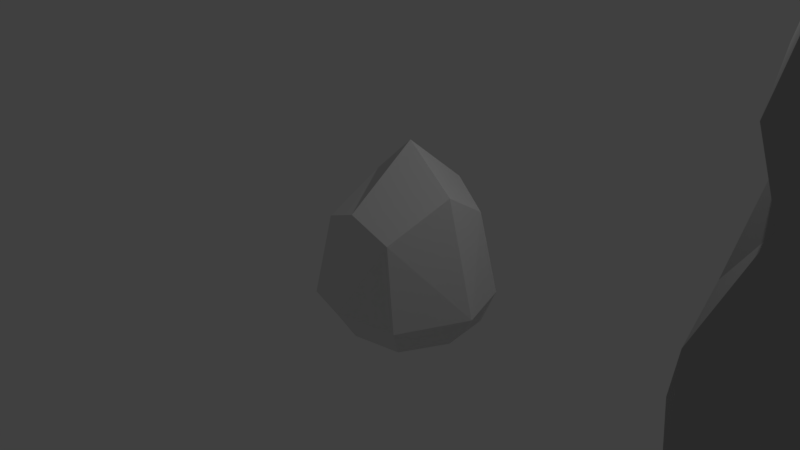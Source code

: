 # Source: Rocks.blend  (saved by Blender 2.77.0; exported with 4.5.12 LTS)
import bpy
from mathutils import Matrix  # noqa: F401  (used for matrix-valued properties, if any)

bpy.ops.wm.read_factory_settings(use_empty=True)
scene = bpy.context.scene
scene.name = 'Scene'

# ---- collections
col_collection_1 = bpy.data.collections.new('Collection 1'); scene.collection.children.link(col_collection_1)

# ---- materials (node trees are filled in below, after node groups)
mat_material_001 = bpy.data.materials.new('Material.001')
mat_material_001.alpha_threshold = 0.0
mat_material_001.use_transparent_shadow = False
mat_material_001.diffuse_color = (0.4385, 0.4385, 0.4385, 1.0)
mat_material_001.roughness = 0.5
mat_material_001.specular_intensity = 0.06842

# ---- material node trees

# ---- world
world_world = bpy.data.worlds.new('World'); scene.world = world_world
world_world.color = (0.05088, 0.05088, 0.05088)
world_world.use_sun_shadow = False
world_world.sun_shadow_jitter_overblur = 0.0
world_world.cycles.sampling_method = 'MANUAL'

# ---- cameras
cam_camera = bpy.data.cameras.new('Camera')
cam_camera.clip_end = 100.0
cam_camera.lens = 35.0
cam_camera.sensor_width = 32.0
cam_camera.sensor_height = 18.0
cam_camera.ortho_scale = 7.314
cam_camera.dof.focus_distance = 0.0
cam_camera.dof.aperture_fstop = 128.0

# ---- lights
light_lamp = bpy.data.lights.new('Lamp', 'POINT')
light_lamp.transmission_factor = 0.0
light_lamp.cutoff_distance = 30.0
light_lamp.energy = 100.0
light_lamp.shadow_buffer_clip_start = 1.001
light_lamp.shadow_soft_size = 0.1
light_lamp.shadow_maximum_resolution = 0.006
light_lamp.use_absolute_resolution = True

# ---- meshes
me_cube_005 = bpy.data.meshes.new('Cube.005')
me_cube_005.from_pydata([(-0.8721, -1.024, -0.9597), (-0.7642, -1.173, 1.317), (-1.0, 1.062, -1.093), (-0.8285, 1.29, 1.097), (0.8695, -1.053, -0.9489), (0.9387, -1.341, 1.363), (1.055, 0.9993, -1.093), (1.046, 0.9076, 1.299), (-1.111, -1.345, -0.3706), (-1.098, 0.3022, 1.728), (-1.108, 1.155, -0.49), (-1.109, -0.06172, -1.057), (0.09766, 1.329, 1.613), (1.228, 1.226, -0.4593), (0.0, 1.168, -1.096), (1.322, -0.2201, 2.032), (1.073, -1.346, -0.3399), (1.217, -0.06114, -1.059), (0.09739, -1.387, 1.697), (0.0, -1.327, -0.8737), (0.118, 0.01026, 2.72), (0.0, -1.75, -0.1882), (1.777, -0.07934, -0.2777), (0.0, 1.783, -0.3276), (-1.652, 0.029, -0.3492)], [], [(10, 11, 24), (13, 14, 23), (16, 17, 22), (21, 0, 19), (12, 9, 20), (18, 9, 1), (15, 18, 5), (15, 12, 20), (17, 11, 14), (16, 19, 4), (5, 21, 16), (1, 21, 18), (13, 17, 6), (7, 22, 13), (5, 22, 15), (10, 14, 2), (3, 23, 10), (7, 23, 12), (24, 0, 8), (1, 24, 8), (3, 24, 9), (10, 2, 11), (13, 6, 14), (16, 4, 17), (21, 8, 0), (12, 3, 9), (18, 20, 9), (15, 20, 18), (15, 7, 12), (0, 11, 19), (2, 14, 11), (6, 17, 14), (4, 19, 17), (11, 17, 19), (16, 21, 19), (5, 18, 21), (1, 8, 21), (13, 22, 17), (7, 15, 22), (5, 16, 22), (10, 23, 14), (3, 12, 23), (7, 13, 23), (24, 11, 0), (1, 9, 24), (3, 10, 24)])
me_cube_005.use_remesh_preserve_volume = False
me_cube_005.use_remesh_preserve_attributes = False
me_cube_005.use_mirror_vertex_groups = False
me_cube_005.auto_texspace = False
me_cube_005.update()
me_cube_004 = bpy.data.meshes.new('Cube.004')
me_cube_004.from_pydata([(-1.163, -0.874, -0.9736), (-0.7795, -0.7651, 4.964), (-0.9588, 1.552, -1.062), (-0.7747, 0.7653, 4.914), (1.196, -0.8718, -0.9968), (0.7656, -0.7198, 4.864), (0.9397, 1.343, -1.056), (0.7778, 0.7524, 4.906), (-1.3, -1.168, 0.0), (-1.018, -0.007659, 5.235), (-1.443, 1.434, 0.0), (-1.057, 0.3666, -1.162), (0.0008885, 0.9551, 5.113), (1.086, 1.666, 0.0), (-0.107, 1.489, -1.169), (0.9914, 0.002031, 5.18), (1.344, -1.129, 0.0), (0.8512, 0.2225, -1.268), (-0.00357, -0.8902, 4.973), (0.06439, -0.904, -1.301), (-0.008965, 0.008248, 5.37), (0.09738, -1.407, -0.06265), (1.67, 0.2242, 0.01176), (-0.1238, 2.307, 0.01938), (-1.969, 0.009894, 0.05977), (-1.427, -0.9452, 1.345), (-1.201, 1.35, 1.33), (1.033, 1.371, 1.328), (1.401, -0.9007, 1.315), (0.06645, -1.35, 1.301), (1.524, 0.0948, 1.419), (-0.05446, 1.873, 1.402), (-1.674, 0.05492, 1.47), (-0.8645, -0.9891, 2.61), (-0.8991, 0.9242, 2.585), (0.9165, 0.9231, 2.581), (0.8709, -0.9488, 2.559), (0.01461, -1.215, 2.587), (1.308, -0.001479, 2.724), (0.01205, 1.315, 2.691), (-1.321, -0.02165, 2.772), (-1.119, -0.9786, 3.336), (-0.9824, 0.9837, 3.293), (1.011, 0.9819, 3.283), (1.112, -0.9197, 3.235), (-0.002455, -1.275, 3.33), (1.413, 0.000481, 3.565), (0.009488, 1.369, 3.501), (-1.415, -0.01771, 3.641)], [], [(10, 11, 24), (23, 6, 14), (22, 4, 17), (21, 0, 19), (20, 3, 9), (20, 1, 18), (5, 20, 18), (7, 20, 15), (17, 11, 14), (21, 4, 16), (29, 16, 28), (29, 8, 21), (22, 6, 13), (27, 22, 13), (28, 22, 30), (23, 2, 10), (26, 23, 10), (27, 23, 31), (24, 0, 8), (25, 24, 8), (26, 24, 32), (34, 32, 40), (33, 32, 25), (35, 31, 39), (34, 31, 26), (36, 30, 38), (35, 30, 27), (33, 29, 37), (36, 29, 28), (45, 36, 44), (45, 33, 37), (43, 38, 35), (44, 38, 46), (42, 39, 34), (43, 39, 47), (41, 40, 33), (42, 40, 48), (3, 48, 9), (1, 48, 41), (7, 47, 12), (3, 47, 42), (5, 46, 15), (7, 46, 43), (1, 45, 18), (5, 45, 44), (10, 2, 11), (23, 13, 6), (22, 16, 4), (21, 8, 0), (20, 12, 3), (20, 9, 1), (5, 15, 20), (7, 12, 20), (0, 11, 19), (2, 14, 11), (6, 17, 14), (4, 19, 17), (11, 17, 19), (21, 19, 4), (29, 21, 16), (29, 25, 8), (22, 17, 6), (27, 30, 22), (28, 16, 22), (23, 14, 2), (26, 31, 23), (27, 13, 23), (24, 11, 0), (25, 32, 24), (26, 10, 24), (34, 26, 32), (33, 40, 32), (35, 27, 31), (34, 39, 31), (36, 28, 30), (35, 38, 30), (33, 25, 29), (36, 37, 29), (45, 37, 36), (45, 41, 33), (43, 46, 38), (44, 36, 38), (42, 47, 39), (43, 35, 39), (41, 48, 40), (42, 34, 40), (3, 42, 48), (1, 9, 48), (7, 43, 47), (3, 12, 47), (5, 44, 46), (7, 15, 46), (1, 41, 45), (5, 18, 45)])
me_cube_004.materials.append(mat_material_001)
me_cube_004.use_remesh_preserve_volume = False
me_cube_004.use_remesh_preserve_attributes = False
me_cube_004.use_mirror_vertex_groups = False
me_cube_004.update()
me_cube_003 = bpy.data.meshes.new('Cube.003')
me_cube_003.from_pydata([(-1.219, -1.008, -0.7243), (-1.165, -1.146, 1.198), (-1.928, 1.369, -0.8083), (-1.938, 1.346, 1.181), (1.074, -1.071, -0.8823), (1.074, -1.06, 0.3555), (1.03, 1.103, -0.9137), (0.9909, 1.106, 0.4261), (-1.495, -1.395, 0.1981), (-1.917, 0.1196, 1.492), (-2.342, 1.511, 0.1981), (-1.78, 0.1416, -0.9027), (-0.5031, 1.462, 1.214), (1.209, 1.35, -0.2162), (-0.5282, 1.398, -0.9097), (1.405, 0.0003976, 0.3192), (1.362, -1.362, -0.2166), (1.361, 0.000647, -1.144), (-0.02598, -1.162, 0.8203), (-0.0008339, -1.399, -1.035), (-0.2613, 0.06494, 1.099), (-0.2523, 0.07631, -1.016), (-0.0007986, -1.892, 0.07719), (1.962, 0.0003974, -0.4671), (-0.6574, 2.092, 0.2165), (-2.547, 0.1777, 0.2547)], [], [(10, 11, 25), (24, 6, 14), (23, 4, 17), (22, 0, 19), (21, 6, 17), (20, 3, 9), (20, 1, 18), (5, 20, 18), (7, 20, 15), (21, 4, 19), (0, 21, 19), (2, 21, 11), (22, 4, 16), (5, 22, 16), (1, 22, 18), (23, 6, 13), (7, 23, 13), (5, 23, 15), (24, 2, 10), (3, 24, 10), (7, 24, 12), (25, 0, 8), (1, 25, 8), (3, 25, 9), (10, 2, 11), (24, 13, 6), (23, 16, 4), (22, 8, 0), (21, 14, 6), (20, 12, 3), (20, 9, 1), (5, 15, 20), (7, 12, 20), (21, 17, 4), (0, 11, 21), (2, 14, 21), (22, 19, 4), (5, 18, 22), (1, 8, 22), (23, 17, 6), (7, 15, 23), (5, 16, 23), (24, 14, 2), (3, 12, 24), (7, 13, 24), (25, 11, 0), (1, 9, 25), (3, 10, 25)])
me_cube_003.materials.append(mat_material_001)
me_cube_003.use_remesh_preserve_volume = False
me_cube_003.use_remesh_preserve_attributes = False
me_cube_003.use_mirror_vertex_groups = False
me_cube_003.update()
me_cube_002 = bpy.data.meshes.new('Cube.002')
me_cube_002.from_pydata([(-2.717, -1.33, -1.238), (-1.68, -1.329, 1.587), (-2.717, 1.335, -1.252), (-1.677, 1.455, 1.345), (2.634, -1.24, -1.252), (1.601, -1.081, 1.252), (1.334, 1.471, -1.252), (1.33, 1.471, 1.252), (-2.653, -1.534, 0.1641), (-2.113, 8.039e-10, 1.786), (-2.653, 1.576, 0.02087), (-3.742, 8.039e-10, -1.444), (0.0, 1.789, 1.444), (1.534, 1.744, -2.765e-09), (-0.33, 1.787, -1.444), (1.513, 0.0585, 1.444), (2.776, -1.387, -2.765e-09), (2.121, 0.02479, -1.444), (0.07743, -1.275, 1.532), (0.3146, -1.247, -1.444), (-0.04453, 0.03513, 1.94), (-0.4145, 0.02262, -1.85), (0.3481, -1.399, 0.02576), (2.412, 0.05852, -2.765e-09), (-0.1204, 2.45, -2.765e-09), (-4.174, 8.039e-10, 0.02527), (-2.214, -1.432, 0.9099), (-1.99, 0.6972, 1.581), (-2.846, 1.444, -0.6243), (-3.43, -0.6652, -1.347), (0.6652, 1.656, 1.348), (1.431, 1.631, -0.6262), (-1.551, 1.569, -1.348), (1.569, -0.5103, 1.348), (2.894, -1.33, -0.6262), (1.635, 0.7277, -1.348), (-0.7711, -1.318, 1.568), (1.642, -1.205, -1.348), (-2.846, -1.432, -0.5553), (-1.99, -0.6652, 1.738), (-2.214, 1.527, 0.6921), (-3.43, 0.6652, -1.348), (-0.7791, 1.669, 1.375), (1.432, 1.631, 0.6262), (0.6143, 1.661, -1.348), (1.39, 0.7289, 1.348), (2.194, -1.198, 0.6262), (2.488, -0.6121, -1.348), (0.8601, -1.122, 1.363), (-1.31, -1.386, -1.338), (-0.997, 0.02469, 1.901), (0.7452, 0.07283, 1.656), (0.001025, -0.652, 1.762), (-0.01131, 0.9034, 1.683), (1.16, 0.06875, -1.647), (-2.327, 8.039e-10, -1.647), (-0.141, -0.6524, -1.647), (-0.5994, 0.8906, -1.647), (0.305, -1.271, -0.7146), (0.2403, -1.279, 0.7898), (1.711, -1.372, -2.765e-09), (-1.203, -1.558, 0.1467), (2.405, 0.04938, -0.7219), (1.951, 0.08857, 0.7219), (1.807, 0.8699, -2.765e-09), (2.787, -0.68, -2.765e-09), (-0.2978, 2.16, -0.7219), (-0.05542, 2.164, 0.7219), (-1.392, 2.056, 0.000222), (0.7669, 2.135, -2.765e-09), (-4.333, 8.039e-10, -0.7219), (-3.196, 8.039e-10, 0.9273), (-3.655, -0.7669, 0.09244), (-3.655, 0.7669, 0.03294), (-2.873, 0.7163, 0.8312), (-2.873, -0.7161, 0.9517), (-3.815, -0.7161, -0.6555), (0.7161, 1.931, 0.674), (-1.118, 1.904, 0.687), (-1.608, 1.809, -0.674), (2.167, -0.5591, 0.674), (1.587, 0.8208, 0.674), (1.756, 0.818, -0.674), (-1.01, -1.409, 0.8932), (1.297, -1.186, 0.6786), (1.79, -1.277, -0.674), (-2.121, 0.7323, -1.498), (-2.119, -0.7161, -1.488), (1.441, -0.5731, -1.498), (0.6864, 0.8356, 1.498), (0.817, -0.5346, 1.517), (-0.9854, -0.7002, 1.786), (-0.9537, 0.8358, 1.644), (0.7615, 0.8466, -1.498), (-1.385, -1.486, -0.5989), (2.828, -0.6552, -0.674), (0.6849, 1.936, -0.674), (-3.815, 0.7161, -0.6732)], [], [(97, 2, 41), (96, 6, 44), (95, 4, 47), (94, 0, 49), (93, 6, 35), (92, 3, 27), (50, 39, 91), (51, 52, 90), (30, 53, 89), (54, 47, 88), (55, 56, 87), (32, 57, 86), (58, 37, 85), (84, 22, 60), (26, 61, 83), (62, 35, 82), (81, 23, 64), (46, 65, 80), (66, 32, 79), (78, 24, 68), (43, 69, 77), (70, 29, 76), (75, 25, 72), (40, 73, 74), (74, 25, 71), (27, 71, 9), (3, 74, 27), (26, 72, 8), (1, 75, 26), (39, 71, 75), (76, 0, 38), (72, 38, 8), (25, 76, 72), (77, 24, 67), (30, 67, 12), (7, 77, 30), (40, 68, 10), (3, 78, 40), (42, 67, 78), (79, 2, 28), (68, 28, 10), (24, 79, 68), (80, 23, 63), (33, 63, 15), (5, 80, 33), (43, 64, 13), (7, 81, 43), (45, 63, 81), (82, 6, 31), (64, 31, 13), (23, 82, 64), (83, 22, 59), (36, 59, 18), (1, 83, 36), (46, 60, 16), (5, 84, 46), (48, 59, 84), (85, 4, 34), (60, 34, 16), (22, 85, 60), (55, 57, 21), (41, 55, 11), (2, 86, 41), (49, 56, 19), (0, 87, 49), (29, 55, 87), (88, 4, 37), (56, 37, 19), (56, 54, 88), (51, 53, 20), (45, 51, 15), (7, 89, 45), (48, 52, 18), (5, 90, 48), (33, 51, 90), (91, 1, 36), (52, 36, 18), (52, 50, 91), (50, 27, 9), (53, 50, 20), (53, 42, 92), (54, 35, 17), (57, 54, 21), (57, 44, 93), (58, 49, 19), (22, 94, 58), (61, 38, 94), (62, 47, 17), (23, 95, 62), (65, 34, 95), (66, 44, 14), (24, 96, 66), (69, 31, 96), (70, 41, 11), (25, 97, 70), (73, 28, 97), (97, 28, 2), (96, 31, 6), (95, 34, 4), (94, 38, 0), (93, 44, 6), (92, 42, 3), (50, 9, 39), (51, 20, 52), (30, 12, 53), (54, 17, 47), (55, 21, 56), (32, 14, 57), (58, 19, 37), (84, 59, 22), (26, 8, 61), (62, 17, 35), (81, 63, 23), (46, 16, 65), (66, 14, 32), (78, 67, 24), (43, 13, 69), (70, 11, 29), (75, 71, 25), (40, 10, 73), (74, 73, 25), (27, 74, 71), (3, 40, 74), (26, 75, 72), (1, 39, 75), (39, 9, 71), (76, 29, 0), (72, 76, 38), (25, 70, 76), (77, 69, 24), (30, 77, 67), (7, 43, 77), (40, 78, 68), (3, 42, 78), (42, 12, 67), (79, 32, 2), (68, 79, 28), (24, 66, 79), (80, 65, 23), (33, 80, 63), (5, 46, 80), (43, 81, 64), (7, 45, 81), (45, 15, 63), (82, 35, 6), (64, 82, 31), (23, 62, 82), (83, 61, 22), (36, 83, 59), (1, 26, 83), (46, 84, 60), (5, 48, 84), (48, 18, 59), (85, 37, 4), (60, 85, 34), (22, 58, 85), (55, 86, 57), (41, 86, 55), (2, 32, 86), (49, 87, 56), (0, 29, 87), (29, 11, 55), (88, 47, 4), (56, 88, 37), (56, 21, 54), (51, 89, 53), (45, 89, 51), (7, 30, 89), (48, 90, 52), (5, 33, 90), (33, 15, 51), (91, 39, 1), (52, 91, 36), (52, 20, 50), (50, 92, 27), (53, 92, 50), (53, 12, 42), (54, 93, 35), (57, 93, 54), (57, 14, 44), (58, 94, 49), (22, 61, 94), (61, 8, 38), (62, 95, 47), (23, 65, 95), (65, 16, 34), (66, 96, 44), (24, 69, 96), (69, 13, 31), (70, 97, 41), (25, 73, 97), (73, 10, 28)])
me_cube_002.materials.append(mat_material_001)
me_cube_002.use_remesh_preserve_volume = False
me_cube_002.use_remesh_preserve_attributes = False
me_cube_002.use_mirror_vertex_groups = False
me_cube_002.update()
me_cube_001 = bpy.data.meshes.new('Cube.001')
me_cube_001.from_pydata([(-0.9635, -0.7267, -1.725), (-0.9028, -1.041, 1.895), (-0.8977, 1.71, -2.0), (-1.003, 0.6731, 1.469), (0.9149, -0.6411, -1.918), (0.8454, -1.033, 1.95), (0.9615, 1.736, -1.93), (0.9993, 1.165, 1.266), (-1.058, 0.007955, 2.221), (-1.086, 0.5599, -2.423), (0.07852, 1.415, 0.8575), (0.001085, 1.987, -2.385), (1.078, 0.04431, 2.223), (1.029, 0.6114, -2.419), (-0.002688, -1.1, 2.388), (0.0006578, -0.8117, -2.426), (0.03665, 0.5299, -2.689), (-1.147, -1.071, 0.5294), (-1.193, 0.3994, 1.817), (-1.152, 1.577, -0.9388), (-1.194, -0.07954, -2.126), (0.5539, 1.381, 1.266), (1.199, 1.72, -1.016), (-0.4467, 1.897, -2.233), (1.203, -0.4722, 2.099), (1.02, -1.039, -1.084), (1.2, 1.222, -2.138), (0.4597, -0.8973, -2.23), (-1.197, -0.4749, 2.11), (-1.031, 1.068, 0.5456), (-1.2, 1.153, -1.893), (-0.5267, 1.021, 1.222), (0.9206, 1.568, -0.1613), (0.4502, 1.916, -2.239), (1.195, 0.6279, 1.719), (1.195, -0.01344, -2.13), (-0.4837, -1.009, -2.133), (-0.4474, 0.05079, 2.355), (0.4567, 0.06606, 2.373), (0.002189, -0.5549, 2.627), (0.001093, 0.8404, 1.811), (-0.6125, 0.5815, -2.704), (-5.758e-05, 1.465, -2.646), (0.09453, -1.461, -1.158), (0.04917, -1.564, 1.191), (0.7596, -1.38, 0.00127), (1.576, 0.4957, -1.087), (1.559, 0.1382, 1.091), (0.08914, 2.095, -1.501), (-1.59, 0.3701, -0.9973), (-1.593, 0.03899, 1.295), (0.6921, 2.035, -1.378), (1.417, -0.3841, -1.013), (-0.6254, -1.38, -0.8949), (0.6064, 1.298, -2.531), (-0.658, 0.5657, 1.895), (-0.6153, -0.5683, 2.488), (0.6246, -0.5753, 2.512), (0.6634, 0.7841, 1.903), (0.6034, -0.1866, -2.506), (-0.5965, -0.1544, -2.519), (-0.6121, 1.237, -2.569), (0.728, -1.463, 1.106), (-0.5784, -1.503, 0.7383), (1.462, 1.307, -1.197), (1.479, 0.9563, 0.1757), (1.397, -0.5678, 0.8294), (-0.5906, 1.94, -1.151), (-1.487, -0.3237, -0.8993), (-1.516, -0.4586, 0.9045), (-1.472, 0.5948, 0.608), (-0.3776, 1.548, -0.05899), (0.03539, 1.785, -0.5152)], [], [(47, 12, 24), (10, 21, 32), (47, 34, 12), (54, 13, 16), (66, 62, 45), (54, 26, 13), (59, 15, 16), (7, 58, 34), (63, 44, 1), (0, 60, 36), (2, 61, 30), (19, 2, 30), (49, 20, 68), (59, 27, 15), (6, 51, 22), (16, 42, 54), (63, 53, 43), (61, 9, 30), (19, 30, 70), (57, 38, 39), (45, 62, 44), (71, 67, 29), (16, 13, 59), (44, 5, 14), (11, 33, 42), (38, 40, 37), (68, 0, 17), (57, 12, 38), (7, 21, 58), (59, 13, 35), (14, 1, 44), (2, 23, 61), (44, 62, 5), (37, 39, 38), (17, 0, 53), (21, 7, 32), (14, 39, 56), (57, 5, 24), (4, 35, 52), (1, 28, 69), (10, 72, 71), (36, 53, 0), (19, 67, 2), (49, 68, 69), (66, 47, 24), (49, 69, 50), (45, 43, 25), (58, 40, 38), (4, 52, 25), (58, 12, 34), (15, 27, 43), (17, 69, 68), (43, 36, 15), (66, 46, 47), (48, 51, 33), (61, 41, 9), (49, 9, 20), (69, 17, 1), (32, 72, 10), (67, 19, 29), (66, 52, 46), (34, 47, 65), (40, 10, 31), (23, 42, 61), (50, 8, 18), (51, 48, 32), (45, 44, 43), (30, 9, 49), (34, 65, 7), (61, 42, 16), (57, 39, 14), (56, 37, 8), (60, 41, 16), (60, 15, 36), (43, 53, 36), (59, 35, 4), (3, 31, 29), (6, 33, 51), (21, 10, 40), (43, 44, 63), (56, 28, 1), (58, 38, 12), (55, 31, 3), (9, 41, 60), (18, 3, 70), (54, 33, 6), (48, 33, 11), (46, 52, 35), (24, 12, 57), (23, 2, 67), (32, 65, 22), (65, 46, 64), (71, 31, 10), (32, 22, 51), (46, 26, 64), (55, 8, 37), (40, 31, 55), (29, 70, 3), (46, 35, 13), (50, 70, 49), (42, 33, 54), (64, 22, 65), (60, 16, 15), (64, 26, 6), (52, 66, 45), (32, 7, 65), (30, 49, 70), (9, 60, 20), (1, 17, 63), (56, 39, 37), (55, 37, 40), (67, 48, 23), (21, 40, 58), (61, 16, 41), (65, 47, 46), (27, 4, 43), (5, 62, 66), (46, 13, 26), (59, 4, 27), (70, 29, 19), (14, 5, 57), (55, 18, 8), (45, 25, 52), (8, 28, 56), (50, 28, 8), (55, 3, 18), (23, 11, 42), (4, 25, 43), (54, 6, 26), (68, 20, 0), (1, 14, 56), (66, 24, 5), (6, 22, 64), (0, 20, 60), (53, 63, 17), (70, 50, 18), (50, 69, 28), (48, 11, 23), (72, 32, 48), (72, 67, 71), (72, 48, 67), (71, 29, 31)])
me_cube_001.materials.append(mat_material_001)
me_cube_001.use_remesh_preserve_volume = False
me_cube_001.use_remesh_preserve_attributes = False
me_cube_001.use_mirror_vertex_groups = False
me_cube_001.update()

# ---- objects
ob_rock5 = bpy.data.objects.new('Rock5', me_cube_005)
ob_rock4 = bpy.data.objects.new('Rock4', me_cube_004)
ob_rock3 = bpy.data.objects.new('Rock3', me_cube_003)
ob_rock2 = bpy.data.objects.new('Rock2', me_cube_002)
ob_rock1 = bpy.data.objects.new('Rock1', me_cube_001)
ob_lamp = bpy.data.objects.new('Lamp', light_lamp)
ob_camera = bpy.data.objects.new('Camera', cam_camera)

# ---- transforms, parenting, visibility, modifiers, constraints
ob_rock5.location = (0.6115, 0.0, 0.0)
ob_rock5.scale = (0.6452, 0.6452, 0.6452)
ob_rock5.lineart.crease_threshold = 0.0
ob_rock4.location = (6.204, 0.0, 0.0)
ob_rock4.lineart.crease_threshold = 0.0
ob_rock3.location = (11.75, 0.0, 0.0)
ob_rock3.lineart.crease_threshold = 0.0
ob_rock2.location = (17.75, 0.0, 0.0)
ob_rock2.rotation_euler = (0.0, -0.0, -0.4797)
ob_rock2.lineart.crease_threshold = 0.0
ob_rock1.location = (21.75, 0.0, 1.0)
ob_rock1.lineart.crease_threshold = 0.0
ob_lamp.location = (4.076, 1.005, 5.904)
ob_lamp.rotation_euler = (0.6503, 0.05522, 1.866)
ob_lamp.lock_rotations_4d = False
ob_lamp.empty_display_type = 'ARROWS'
ob_lamp.color = (0.0, 0.0, 0.0, 0.0)
ob_lamp.lineart.crease_threshold = 0.0
ob_camera.location = (7.481, -6.508, 5.344)
ob_camera.rotation_euler = (1.109, 0.01082, 0.8149)
ob_camera.lock_rotations_4d = False
ob_camera.empty_display_type = 'ARROWS'
ob_camera.color = (0.0, 0.0, 0.0, 0.0)
ob_camera.display_type = 'WIRE'
ob_camera.lineart.crease_threshold = 0.0

# ---- collection membership
col_collection_1.objects.link(ob_rock5)
col_collection_1.objects.link(ob_rock4)
col_collection_1.objects.link(ob_rock3)
col_collection_1.objects.link(ob_rock2)
col_collection_1.objects.link(ob_rock1)
col_collection_1.objects.link(ob_lamp)
col_collection_1.objects.link(ob_camera)

# ---- scene / render settings (as saved in the file)
scene.camera = ob_camera
scene.frame_start = 1; scene.frame_end = 250; scene.frame_set(1)
scene.render.engine = 'BLENDER_EEVEE_NEXT'
scene.render.resolution_percentage = 50
scene.render.dither_intensity = 0.0
scene.cycles.use_denoising = False
scene.cycles.samples = 128
scene.cycles.sampling_pattern = 'TABULATED_SOBOL'
scene.cycles.light_sampling_threshold = 0.0
scene.cycles.use_adaptive_sampling = False
scene.cycles.use_light_tree = False
scene.cycles.blur_glossy = 0.0
scene.cycles.sample_clamp_indirect = 0.0
scene.view_settings.view_transform = 'Standard'
bpy.context.view_layer.update()

